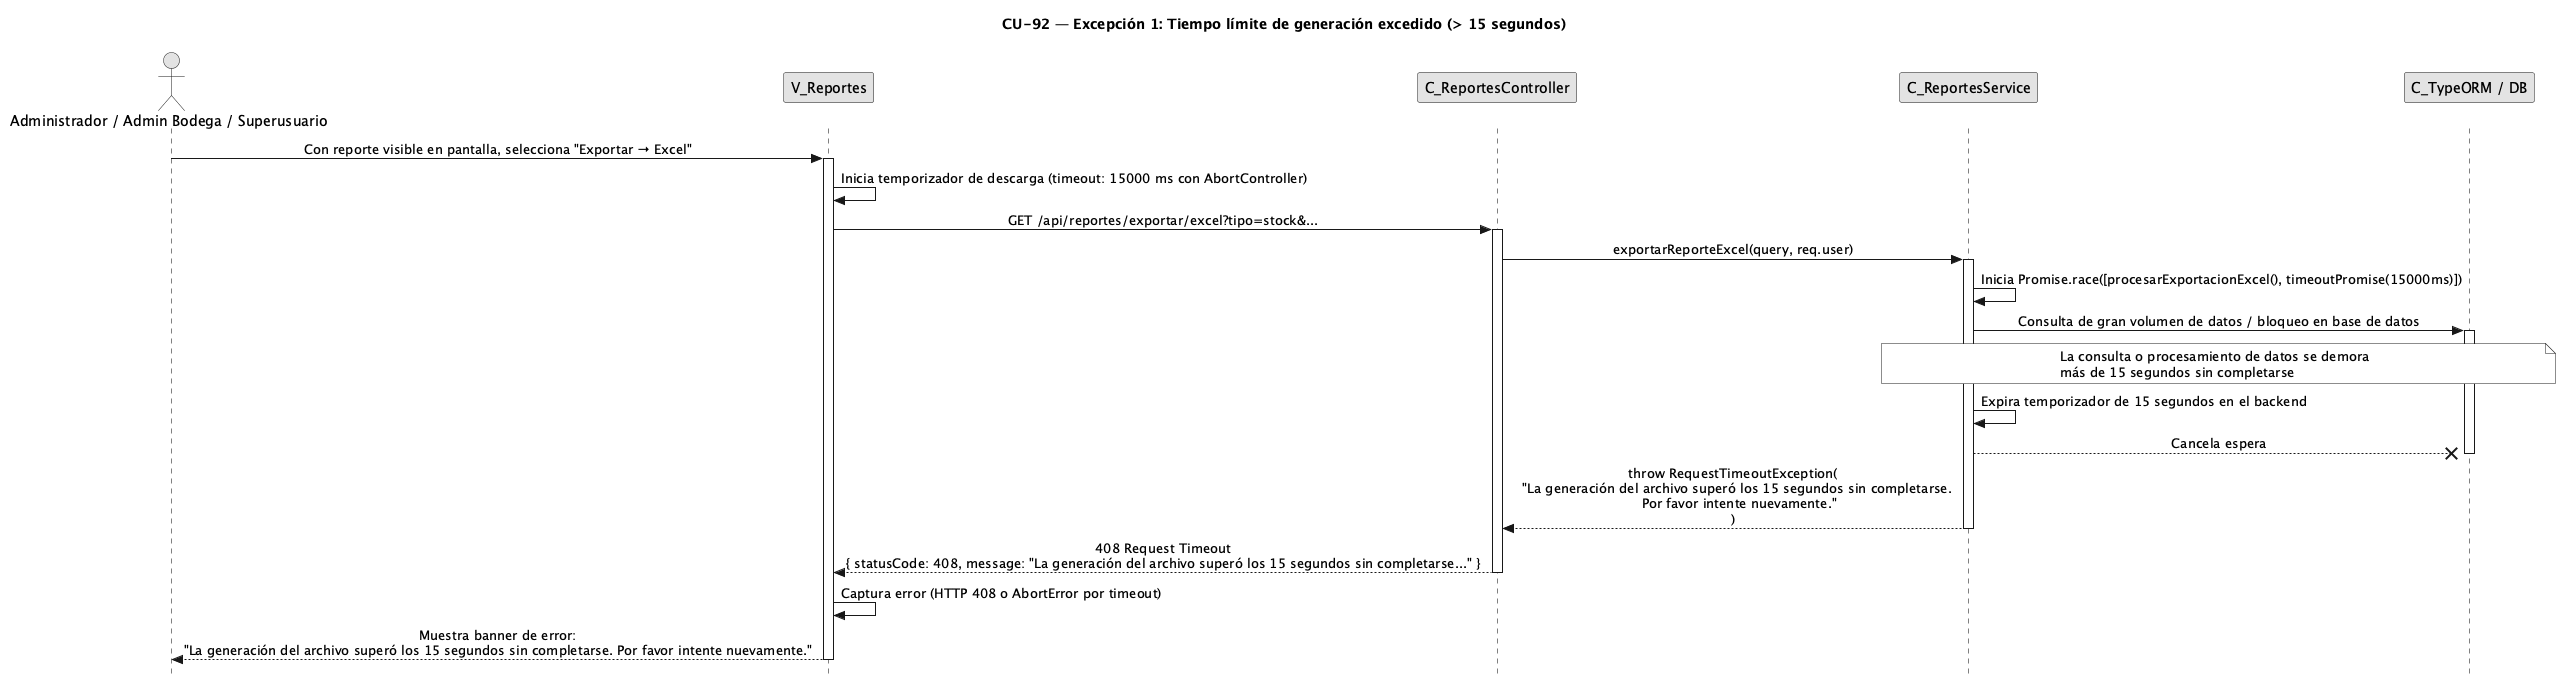

The diagram above was rendered by PlantUML. Its source (embedded in the PNG):
@startuml CU92-exc-timeout
title CU-92 — Excepción 1: Tiempo límite de generación excedido (> 15 segundos)

skinparam style strictuml
skinparam monochrome true
skinparam shadowing false
<style>
sequenceDiagram {
  participant { Margin 25 }
  actor { Margin 20 }
}
</style>
skinparam sequence {
  MessageAlign center
  LifeLineBorderColor black
}
hide footbox

actor "Administrador / Admin Bodega / Superusuario" as user
participant "V_Reportes" as view
participant "C_ReportesController" as ctrl
participant "C_ReportesService" as svc
participant "C_TypeORM / DB" as db

user -> view : Con reporte visible en pantalla, selecciona "Exportar → Excel"
activate view

view -> view : Inicia temporizador de descarga (timeout: 15000 ms con AbortController)
view -> ctrl : GET /api/reportes/exportar/excel?tipo=stock&...
activate ctrl

ctrl -> svc : exportarReporteExcel(query, req.user)
activate svc

svc -> svc : Inicia Promise.race([procesarExportacionExcel(), timeoutPromise(15000ms)])

svc -> db : Consulta de gran volumen de datos / bloqueo en base de datos
activate db
note over svc, db
  La consulta o procesamiento de datos se demora
  más de 15 segundos sin completarse
end note

svc -> svc : Expira temporizador de 15 segundos en el backend
svc --x db : Cancela espera
deactivate db

svc --> ctrl : throw RequestTimeoutException(\n  "La generación del archivo superó los 15 segundos sin completarse.\n   Por favor intente nuevamente."\n)
deactivate svc

ctrl --> view : 408 Request Timeout\n{ statusCode: 408, message: "La generación del archivo superó los 15 segundos sin completarse..." }
deactivate ctrl

view -> view : Captura error (HTTP 408 o AbortError por timeout)
view --> user : Muestra banner de error:\n"La generación del archivo superó los 15 segundos sin completarse. Por favor intente nuevamente."
deactivate view

@enduml